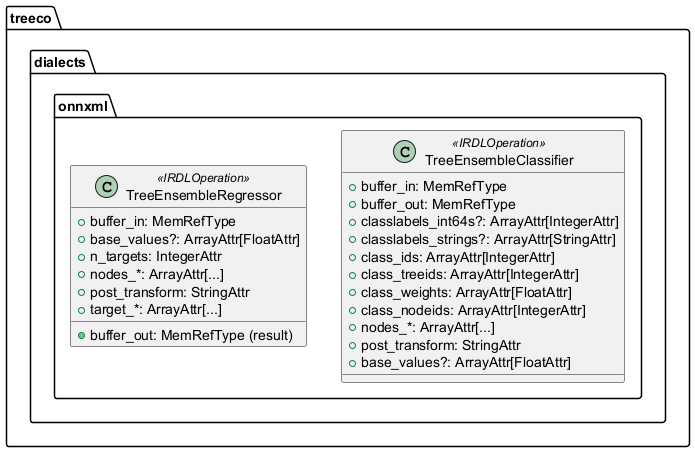

The diagram above was rendered by PlantUML. Its source (embedded in the PNG):
@startuml 


package "treeco.dialects.onnxml" {
  class TreeEnsembleClassifier <<IRDLOperation>> {
    +buffer_in: MemRefType
    +buffer_out: MemRefType
    +classlabels_int64s?: ArrayAttr[IntegerAttr]
    +classlabels_strings?: ArrayAttr[StringAttr]
    +class_ids: ArrayAttr[IntegerAttr]
    +class_treeids: ArrayAttr[IntegerAttr]
    +class_weights: ArrayAttr[FloatAttr]
    +class_nodeids: ArrayAttr[IntegerAttr]
    +nodes_*: ArrayAttr[...]
    +post_transform: StringAttr
    +base_values?: ArrayAttr[FloatAttr]
  }

  class TreeEnsembleRegressor <<IRDLOperation>> {
    +buffer_in: MemRefType
    +buffer_out: MemRefType (result)
    +base_values?: ArrayAttr[FloatAttr]
    +n_targets: IntegerAttr
    +nodes_*: ArrayAttr[...]
    +post_transform: StringAttr
    +target_*: ArrayAttr[...]
  }
}

@enduml